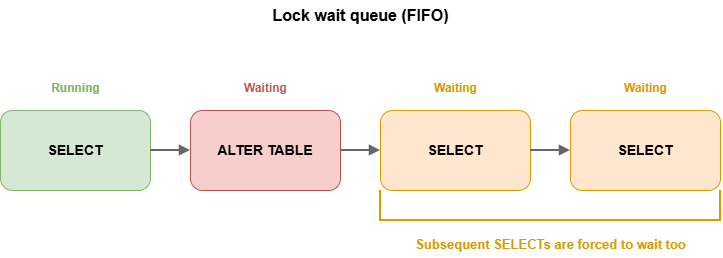

The diagram above was exported from draw.io. Its source (the exported page's mxGraphModel, read from the mxfile embedded in the PNG):
<mxGraphModel dx="774" dy="497" grid="1" gridSize="10" guides="1" tooltips="1" connect="1" arrows="1" fold="1" page="1" pageScale="1" pageWidth="800" pageHeight="320" math="0" shadow="0">
  <root>
    <mxCell id="0" />
    <mxCell id="1" parent="0" />
    <mxCell id="title" parent="1" style="text;html=1;align=center;verticalAlign=middle;fontSize=16;fontStyle=1;" value="Lock wait queue (FIFO)" vertex="1">
      <mxGeometry height="30" width="720" x="40" y="20" as="geometry" />
    </mxCell>
    <mxCell id="s1" parent="1" style="text;html=1;align=center;verticalAlign=middle;fontSize=12;fontColor=#82b366;fontStyle=1;" value="Running" vertex="1">
      <mxGeometry height="26" width="150" x="40" y="95" as="geometry" />
    </mxCell>
    <mxCell id="s2" parent="1" style="text;html=1;align=center;verticalAlign=middle;fontSize=12;fontColor=#b85450;fontStyle=1;" value="Waiting" vertex="1">
      <mxGeometry height="26" width="150" x="230" y="95" as="geometry" />
    </mxCell>
    <mxCell id="s3" parent="1" style="text;html=1;align=center;verticalAlign=middle;fontSize=12;fontColor=#d79b00;fontStyle=1;" value="Waiting" vertex="1">
      <mxGeometry height="26" width="150" x="420" y="95" as="geometry" />
    </mxCell>
    <mxCell id="s4" parent="1" style="text;html=1;align=center;verticalAlign=middle;fontSize=12;fontColor=#d79b00;fontStyle=1;" value="Waiting" vertex="1">
      <mxGeometry height="26" width="150" x="610" y="95" as="geometry" />
    </mxCell>
    <mxCell id="box1" parent="1" style="rounded=1;whiteSpace=wrap;html=1;fillColor=#d5e8d4;strokeColor=#82b366;fontSize=14;fontStyle=1;" value="SELECT" vertex="1">
      <mxGeometry height="80" width="150" x="40" y="130" as="geometry" />
    </mxCell>
    <mxCell id="box2" parent="1" style="rounded=1;whiteSpace=wrap;html=1;fillColor=#f8cecc;strokeColor=#b85450;fontSize=14;fontStyle=1;" value="ALTER TABLE" vertex="1">
      <mxGeometry height="80" width="150" x="230" y="130" as="geometry" />
    </mxCell>
    <mxCell id="box3" parent="1" style="rounded=1;whiteSpace=wrap;html=1;fillColor=#ffe6cc;strokeColor=#d79b00;fontSize=14;fontStyle=1;" value="SELECT" vertex="1">
      <mxGeometry height="80" width="150" x="420" y="130" as="geometry" />
    </mxCell>
    <mxCell id="box4" parent="1" style="rounded=1;whiteSpace=wrap;html=1;fillColor=#ffe6cc;strokeColor=#d79b00;fontSize=14;fontStyle=1;" value="SELECT" vertex="1">
      <mxGeometry height="80" width="150" x="610" y="130" as="geometry" />
    </mxCell>
    <mxCell id="e12" edge="1" parent="1" source="box1" style="edgeStyle=orthogonalEdgeStyle;rounded=0;html=1;endArrow=block;strokeColor=#666666;strokeWidth=2;exitX=1;exitY=0.5;entryX=0;entryY=0.5;" target="box2" value="">
      <mxGeometry relative="1" as="geometry" />
    </mxCell>
    <mxCell id="e23" edge="1" parent="1" source="box2" style="edgeStyle=orthogonalEdgeStyle;rounded=0;html=1;endArrow=block;strokeColor=#666666;strokeWidth=2;exitX=1;exitY=0.5;entryX=0;entryY=0.5;" target="box3" value="">
      <mxGeometry relative="1" as="geometry" />
    </mxCell>
    <mxCell id="e34" edge="1" parent="1" source="box3" style="edgeStyle=orthogonalEdgeStyle;rounded=0;html=1;endArrow=block;strokeColor=#666666;strokeWidth=2;exitX=1;exitY=0.5;entryX=0;entryY=0.5;" target="box4" value="">
      <mxGeometry relative="1" as="geometry" />
    </mxCell>
    <mxCell id="bracket" edge="1" parent="1" style="endArrow=none;startArrow=none;html=1;strokeColor=#d79b00;strokeWidth=2;rounded=0;">
      <mxGeometry relative="1" as="geometry">
        <Array as="points">
          <mxPoint x="420" y="240" />
          <mxPoint x="760" y="240" />
        </Array>
        <mxPoint x="420" y="210" as="sourcePoint" />
        <mxPoint x="760" y="210" as="targetPoint" />
      </mxGeometry>
    </mxCell>
    <mxCell id="bracket-label" parent="1" style="text;html=1;align=center;verticalAlign=middle;fontSize=13;fontStyle=1;fontColor=#d79b00;" value="Subsequent SELECTs are forced to wait too" vertex="1">
      <mxGeometry height="28" width="340" x="420" y="250" as="geometry" />
    </mxCell>
  </root>
</mxGraphModel>